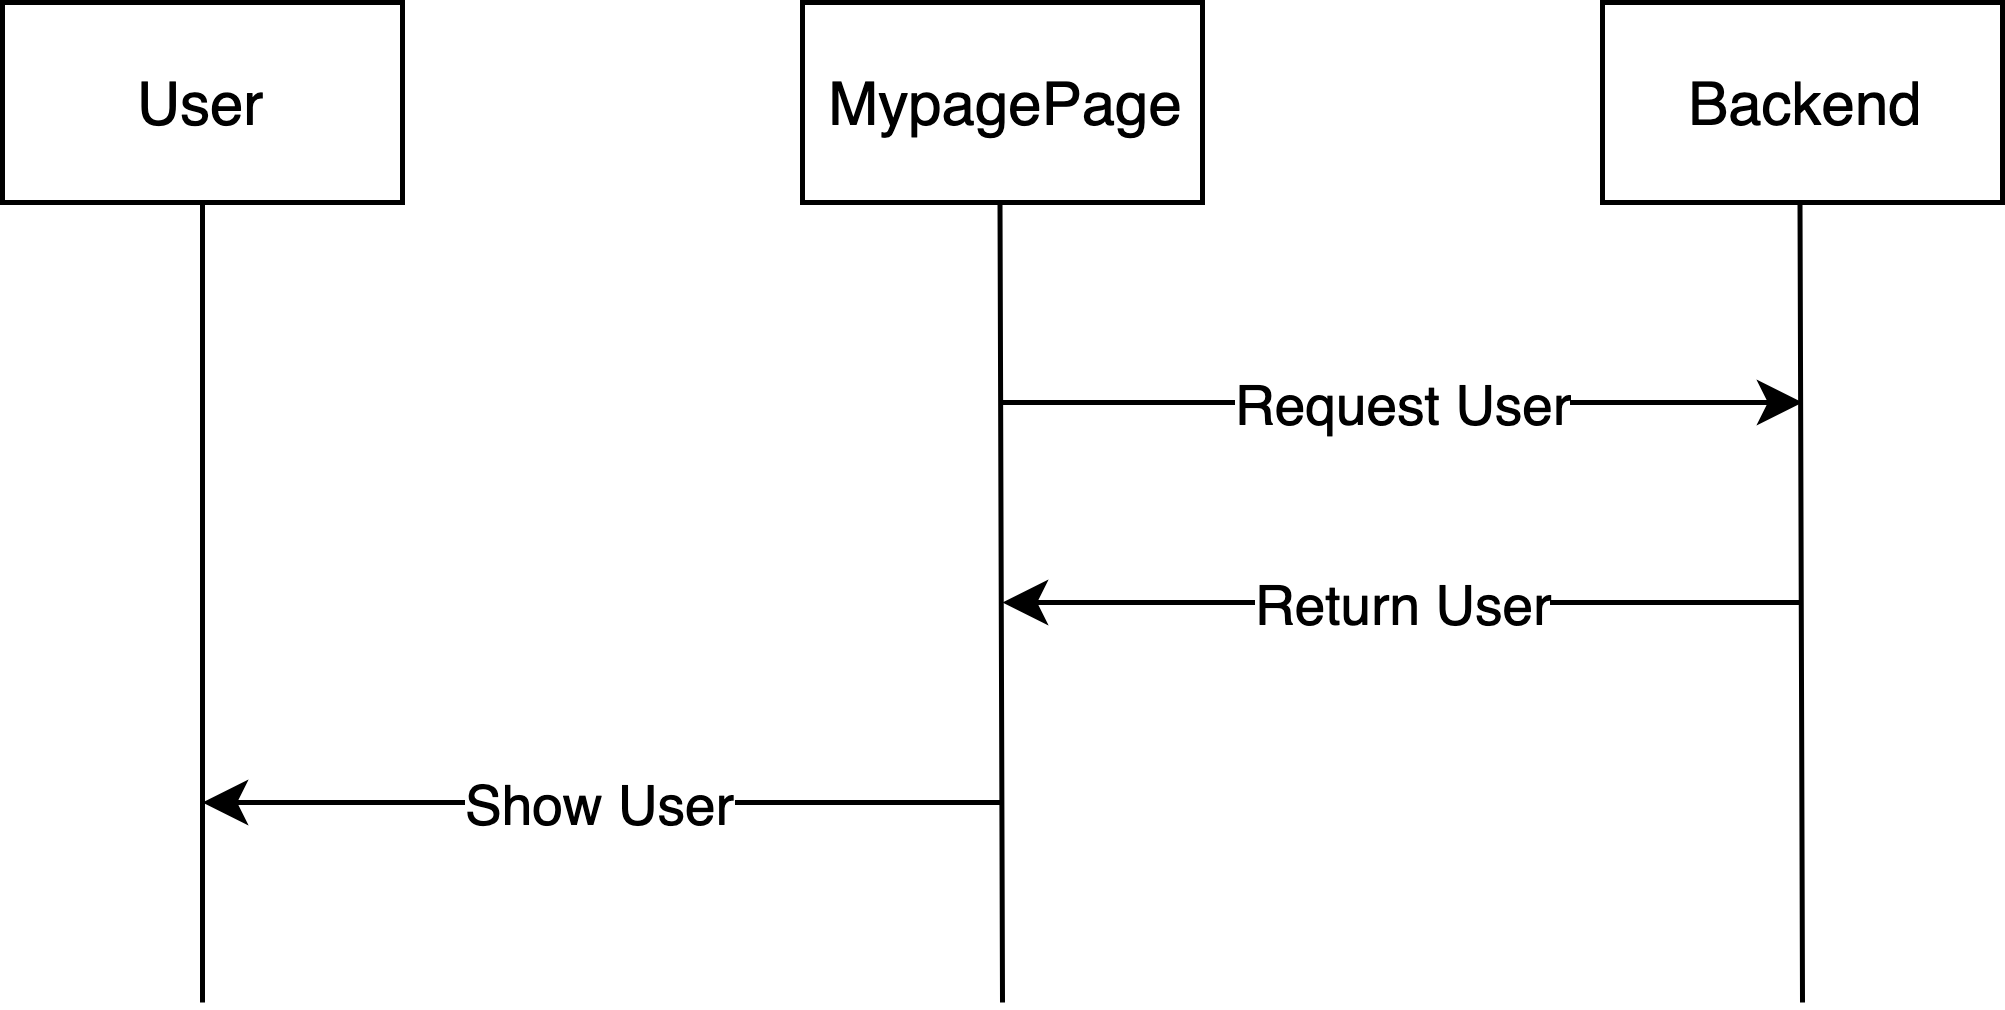

The diagram above was exported from draw.io. Its source (the exported page's mxGraphModel, read from the mxfile embedded in the PNG):
<mxGraphModel dx="772" dy="451" grid="1" gridSize="10" guides="1" tooltips="1" connect="1" arrows="1" fold="1" page="1" pageScale="1" pageWidth="827" pageHeight="1169" math="0" shadow="0">
  <root>
    <mxCell id="0" />
    <mxCell id="1" parent="0" />
    <mxCell id="9qV6UVq_BYWZXxt19Qmr-1" value="User" style="rounded=0;whiteSpace=wrap;html=1;" vertex="1" parent="1">
      <mxGeometry x="240" y="80" width="80" height="40" as="geometry" />
    </mxCell>
    <mxCell id="9qV6UVq_BYWZXxt19Qmr-2" value="MypagePage" style="rounded=0;whiteSpace=wrap;html=1;" vertex="1" parent="1">
      <mxGeometry x="400" y="80" width="80" height="40" as="geometry" />
    </mxCell>
    <mxCell id="9qV6UVq_BYWZXxt19Qmr-3" value="Backend" style="rounded=0;whiteSpace=wrap;html=1;" vertex="1" parent="1">
      <mxGeometry x="560" y="80" width="80" height="40" as="geometry" />
    </mxCell>
    <mxCell id="9qV6UVq_BYWZXxt19Qmr-4" value="" style="endArrow=none;html=1;entryX=0.5;entryY=1;entryDx=0;entryDy=0;" edge="1" parent="1" target="9qV6UVq_BYWZXxt19Qmr-1">
      <mxGeometry width="50" height="50" relative="1" as="geometry">
        <mxPoint x="280" y="280" as="sourcePoint" />
        <mxPoint x="290" y="140" as="targetPoint" />
      </mxGeometry>
    </mxCell>
    <mxCell id="9qV6UVq_BYWZXxt19Qmr-5" value="" style="endArrow=none;html=1;entryX=0.5;entryY=1;entryDx=0;entryDy=0;" edge="1" parent="1">
      <mxGeometry width="50" height="50" relative="1" as="geometry">
        <mxPoint x="440" y="280" as="sourcePoint" />
        <mxPoint x="439.5" y="120" as="targetPoint" />
      </mxGeometry>
    </mxCell>
    <mxCell id="9qV6UVq_BYWZXxt19Qmr-6" value="" style="endArrow=none;html=1;entryX=0.5;entryY=1;entryDx=0;entryDy=0;" edge="1" parent="1">
      <mxGeometry width="50" height="50" relative="1" as="geometry">
        <mxPoint x="600" y="280" as="sourcePoint" />
        <mxPoint x="599.5" y="120" as="targetPoint" />
      </mxGeometry>
    </mxCell>
    <mxCell id="9qV6UVq_BYWZXxt19Qmr-8" value="Request User" style="endArrow=classic;html=1;" edge="1" parent="1">
      <mxGeometry width="50" height="50" relative="1" as="geometry">
        <mxPoint x="440" y="160" as="sourcePoint" />
        <mxPoint x="600" y="160" as="targetPoint" />
      </mxGeometry>
    </mxCell>
    <mxCell id="9qV6UVq_BYWZXxt19Qmr-9" value="Return User" style="endArrow=classic;html=1;" edge="1" parent="1">
      <mxGeometry width="50" height="50" relative="1" as="geometry">
        <mxPoint x="600" y="200" as="sourcePoint" />
        <mxPoint x="440" y="200" as="targetPoint" />
      </mxGeometry>
    </mxCell>
    <mxCell id="9qV6UVq_BYWZXxt19Qmr-10" value="Show User" style="endArrow=classic;html=1;" edge="1" parent="1">
      <mxGeometry width="50" height="50" relative="1" as="geometry">
        <mxPoint x="440" y="240" as="sourcePoint" />
        <mxPoint x="280" y="240" as="targetPoint" />
      </mxGeometry>
    </mxCell>
  </root>
</mxGraphModel>